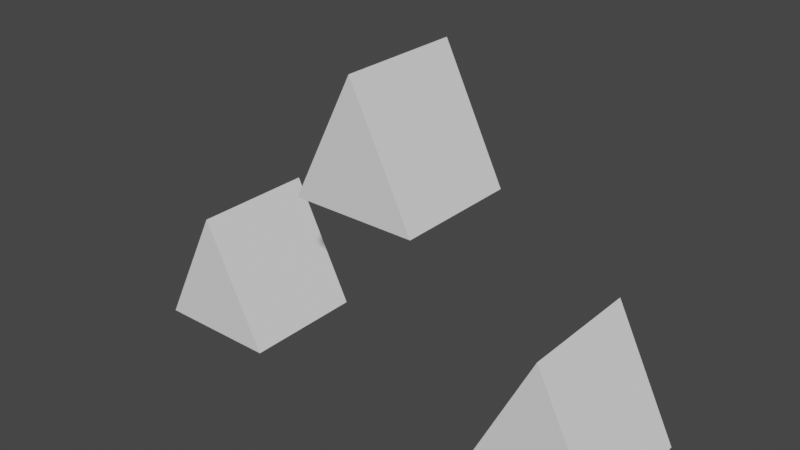 # Source: Formation.blend  (saved by Blender 2.92.15; exported with 4.5.12 LTS)
import bpy
from mathutils import Matrix  # noqa: F401  (used for matrix-valued properties, if any)

bpy.ops.wm.read_factory_settings(use_empty=True)
scene = bpy.context.scene
scene.name = 'Scene'

# ---- collections
col_collection = bpy.data.collections.new('Collection'); scene.collection.children.link(col_collection)

# ---- world
world_world = bpy.data.worlds.new('World'); scene.world = world_world
world_world.use_nodes = True; world_world.node_tree.nodes.clear()
_N = world_world.node_tree.nodes; _L = world_world.node_tree.links
n0 = _N.new('ShaderNodeOutputWorld'); n0.name = 'World Output'; n0.location = (300, 300)
n1 = _N.new('ShaderNodeBackground'); n1.name = 'Background'; n1.location = (10, 300)
n1.inputs[0].default_value = (0.05088, 0.05088, 0.05088, 1.0)
_L.new(n1.outputs[0], n0.inputs[0])
n0.is_active_output = True
world_world.color = (0.05088, 0.05088, 0.05088)
world_world.use_sun_shadow = False
world_world.sun_shadow_jitter_overblur = 0.0

# ---- meshes
me_cube_001 = bpy.data.meshes.new('Cube.001')
me_cube_001.from_pydata([(-1.0, -1.0, 1.044), (-1.0, 1.0, 1.044), (1.0, -1.0, 1.044), (0.0, -1.0, 3.044), (1.0, 1.0, 1.044), (0.0, 1.0, 3.044)], [], [(0, 3, 5, 1), (1, 5, 4), (4, 5, 3, 2), (2, 3, 0), (1, 4, 2, 0)])
_uv = me_cube_001.uv_layers.new(name='UVMap')
_uv.uv.foreach_set('vector', [0.375, 0.0, 0.625, 0.0, 0.625, 0.25, 0.375, 0.25, 0.375, 0.25, 0.625, 0.5, 0.375, 0.5, 0.375, 0.5, 0.625, 0.5, 0.625, 0.75, 0.375, 0.75, 0.375, 0.75, 0.625, 1.0, 0.375, 1.0, 0.125, 0.5, 0.375, 0.5, 0.375, 0.75, 0.125, 0.75])
me_cube_001.use_remesh_fix_poles = True
me_cube_001.use_remesh_preserve_attributes = False
me_cube_001.use_mirror_vertex_groups = False
me_cube_001.update()
me_cube_002 = bpy.data.meshes.new('Cube.002')
me_cube_002.from_pydata([(2.0, -1.0, -1.956), (2.0, 1.0, -1.956), (4.0, -1.0, -1.956), (3.0, -1.0, 0.04358), (4.0, 1.0, -1.956), (3.0, 1.0, 0.04358)], [], [(0, 3, 5, 1), (1, 5, 4), (4, 5, 3, 2), (2, 3, 0), (1, 4, 2, 0)])
_uv = me_cube_002.uv_layers.new(name='UVMap')
_uv.uv.foreach_set('vector', [0.375, 0.0, 0.625, 0.0, 0.625, 0.25, 0.375, 0.25, 0.375, 0.25, 0.625, 0.5, 0.375, 0.5, 0.375, 0.5, 0.625, 0.5, 0.625, 0.75, 0.375, 0.75, 0.375, 0.75, 0.625, 1.0, 0.375, 1.0, 0.125, 0.5, 0.375, 0.5, 0.375, 0.75, 0.125, 0.75])
me_cube_002.use_remesh_fix_poles = True
me_cube_002.use_remesh_preserve_attributes = False
me_cube_002.use_mirror_vertex_groups = False
me_cube_002.update()
me_cube_003 = bpy.data.meshes.new('Cube.003')
me_cube_003.from_pydata([(-4.0, -1.0, -1.956), (-4.0, 1.0, -1.956), (-2.0, -1.0, -1.956), (-3.0, -1.0, 0.04358), (-2.0, 1.0, -1.956), (-3.0, 1.0, 0.04358)], [], [(0, 3, 5, 1), (1, 5, 4), (4, 5, 3, 2), (2, 3, 0), (1, 4, 2, 0)])
_uv = me_cube_003.uv_layers.new(name='UVMap')
_uv.uv.foreach_set('vector', [0.375, 0.0, 0.625, 0.0, 0.625, 0.25, 0.375, 0.25, 0.375, 0.25, 0.625, 0.5, 0.375, 0.5, 0.375, 0.5, 0.625, 0.5, 0.625, 0.75, 0.375, 0.75, 0.375, 0.75, 0.625, 1.0, 0.375, 1.0, 0.125, 0.5, 0.375, 0.5, 0.375, 0.75, 0.125, 0.75])
me_cube_003.use_remesh_fix_poles = True
me_cube_003.use_remesh_preserve_attributes = False
me_cube_003.use_mirror_vertex_groups = False
me_cube_003.update()

# ---- objects
ob_cube = bpy.data.objects.new('Cube', me_cube_001)
ob_cube_001 = bpy.data.objects.new('Cube.001', me_cube_002)
ob_cube_002 = bpy.data.objects.new('Cube.002', me_cube_003)

# ---- transforms, parenting, visibility, modifiers, constraints
ob_cube.location = (0.0, 0.0, 0.0)
ob_cube.lineart.crease_threshold = 0.0
ob_cube_001.location = (0.0, 0.0, 0.0)
ob_cube_001.lineart.crease_threshold = 0.0
ob_cube_002.location = (0.0, 0.0, 0.0)
ob_cube_002.lineart.crease_threshold = 0.0

# ---- collection membership
col_collection.objects.link(ob_cube)
col_collection.objects.link(ob_cube_001)
col_collection.objects.link(ob_cube_002)

# ---- scene / render settings (as saved in the file)
scene.frame_start = 1; scene.frame_end = 250; scene.frame_set(1)
scene.render.engine = 'BLENDER_EEVEE_NEXT'
scene.cycles.use_denoising = False
scene.cycles.samples = 128
scene.cycles.sampling_pattern = 'TABULATED_SOBOL'
scene.cycles.use_adaptive_sampling = False
scene.cycles.use_light_tree = False
scene.view_settings.view_transform = 'Filmic'
bpy.context.view_layer.update()

# ---- added for rendering (the .blend has no active camera and no usable light): camera, sun
cam_auto = bpy.data.cameras.new('AutoCamera')
cam_auto.lens = 50.0
cam_auto.sensor_width = 36.0
cam_auto.clip_end = 1000.0
ob_auto_camera = bpy.data.objects.new('AutoCamera', cam_auto)
scene.collection.objects.link(ob_auto_camera)
ob_auto_camera.location = (8.92254, -10.7071, 7.68161)
ob_auto_camera.rotation_euler = (1.09748, -7.21219e-08, 0.694738)
scene.camera = ob_auto_camera
light_auto_sun = bpy.data.lights.new('AutoSun', 'SUN')
light_auto_sun.energy = 3.0
light_auto_sun.angle = 0.0523599
ob_auto_sun = bpy.data.objects.new('AutoSun', light_auto_sun)
scene.collection.objects.link(ob_auto_sun)
ob_auto_sun.rotation_euler = (0.872665, 0.174533, 0.523599)
bpy.context.view_layer.update()
